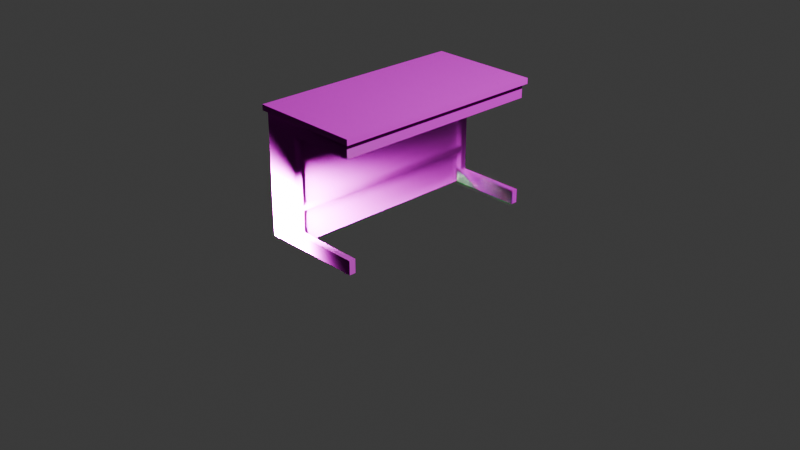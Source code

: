 # Source: Table.blend  (saved by Blender 4.5.91; exported with 4.5.12 LTS)
import bpy
from mathutils import Matrix  # noqa: F401  (used for matrix-valued properties, if any)

bpy.ops.wm.read_factory_settings(use_empty=True)
scene = bpy.context.scene
scene.name = 'Scene'

# ---- collections
col_collection = bpy.data.collections.new('Collection'); scene.collection.children.link(col_collection)
col_boolean_cutters = bpy.data.collections.new('boolean_cutters'); scene.collection.children.link(col_boolean_cutters)
col_boolean_cutters.hide_render = True

# ---- images (referenced by path relative to the original .blend; pixels are not part of the script)
import os
ASSET_DIR = os.environ.get("B2B_ASSET_DIR", "")  # directory of the original .blend (textures are referenced by path, not embedded)
HERE = os.path.dirname(os.path.abspath(__file__))  # packed textures are extracted next to this script under _unpacked/

def load_image(name, relpath, width, height, colorspace="sRGB"):
    """Load a texture the original file referenced (path relative to the .blend, or extracted next to this script)."""
    p = next((c for c in (os.path.join(HERE, relpath), os.path.join(ASSET_DIR, relpath)) if relpath and os.path.exists(c)), "")
    if p:
        img = bpy.data.images.load(p, check_existing=True)
        img.name = name
    else:  # same state as the original file: an image datablock whose file is absent (Cycles renders it pink)
        img = bpy.data.images.new(name, width, height)
        img.source = "FILE"
        img.filepath = "//" + (relpath or name)
    img.colorspace_settings.name = colorspace
    return img
img_wood066_2k_jpg_color_jpg = load_image('Wood066_2K-JPG_Color.jpg', 'Wood066_2K-JPG/Wood066_2K-JPG_Color.jpg', 1024, 1024, 'sRGB')
img_wood066_2k_jpg_normaldx_jpg = load_image('Wood066_2K-JPG_NormalDX.jpg', 'Wood066_2K-JPG/Wood066_2K-JPG_NormalDX.jpg', 1024, 1024, 'sRGB')
img_wood066_2k_jpg_roughness_jpg = load_image('Wood066_2K-JPG_Roughness.jpg', 'Wood066_2K-JPG/Wood066_2K-JPG_Roughness.jpg', 1024, 1024, 'sRGB')
img_wood066_2k_jpg_displacement_jpg = load_image('Wood066_2K-JPG_Displacement.jpg', 'Wood066_2K-JPG/Wood066_2K-JPG_Displacement.jpg', 1024, 1024, 'sRGB')
img_metal038_2k_jpg_color_altered_png_001 = load_image('Metal038_2K-JPG_Color_ALTERED.png.001', 'Metal011_2K-JPG/Metal038_2K-JPG_Color_ALTERED.png', 1024, 1024, 'sRGB')
img_metal011_2k_jpg_displacement_jpg = load_image('Metal011_2K-JPG_Displacement.jpg', 'Metal011_2K-JPG/Metal011_2K-JPG_Displacement.jpg', 1024, 1024, 'sRGB')
img_metal011_2k_jpg_metalness_jpg = load_image('Metal011_2K-JPG_Metalness.jpg', 'Metal011_2K-JPG/Metal011_2K-JPG_Metalness.jpg', 1024, 1024, 'sRGB')
img_metal011_2k_jpg_roughness_jpg = load_image('Metal011_2K-JPG_Roughness.jpg', 'Metal011_2K-JPG/Metal011_2K-JPG_Roughness.jpg', 1024, 1024, 'sRGB')
img_metal011_2k_jpg_normalgl_jpg = load_image('Metal011_2K-JPG_NormalGL.jpg', 'Metal011_2K-JPG/Metal011_2K-JPG_NormalGL.jpg', 1024, 1024, 'sRGB')

# ---- materials (node trees are filled in below, after node groups)
mat_material = bpy.data.materials.new('Material')
mat_material.alpha_threshold = 0.0
mat_material.roughness = 0.5
mat_material.line_color = (0.0, 0.0, 0.0, 1.0)
mat_material_001 = bpy.data.materials.new('Material.001')
mat_material_001.alpha_threshold = 0.0
mat_material_001.roughness = 0.5
mat_material_001.line_color = (0.0, 0.0, 0.0, 1.0)
mat_material_003 = bpy.data.materials.new('Material.003')
mat_material_003.alpha_threshold = 0.0
mat_material_003.roughness = 0.5
mat_material_003.line_color = (0.0, 0.0, 0.0, 1.0)
mat_material_004 = bpy.data.materials.new('Material.004')
mat_material_004.alpha_threshold = 0.0
mat_material_004.roughness = 0.5
mat_material_004.line_color = (0.0, 0.0, 0.0, 1.0)
mat_material_005 = bpy.data.materials.new('Material.005')
mat_material_005.alpha_threshold = 0.0
mat_material_005.roughness = 0.5
mat_material_005.line_color = (0.0, 0.0, 0.0, 1.0)
mat_material_007 = bpy.data.materials.new('Material.007')
mat_material_007.alpha_threshold = 0.0
mat_material_007.roughness = 0.5
mat_material_007.line_color = (0.0, 0.0, 0.0, 1.0)

# ---- material node trees
mat_material.use_nodes = True; mat_material.node_tree.nodes.clear()
_N = mat_material.node_tree.nodes; _L = mat_material.node_tree.links
n0 = _N.new('ShaderNodeOutputMaterial'); n0.name = 'Material Output'; n0.location = (300, 300)
n1 = _N.new('ShaderNodeBsdfPrincipled'); n1.name = 'Principled BSDF'; n1.location = (10, 300)
n1.inputs[3].default_value = 1.45
n2 = _N.new('ShaderNodeTexImage'); n2.name = 'Image Texture.001'; n2.location = (-361, 280)
n2.image = img_wood066_2k_jpg_color_jpg
n3 = _N.new('ShaderNodeTexImage'); n3.name = 'Image Texture'; n3.location = (-361, 3)
n3.image = img_wood066_2k_jpg_normaldx_jpg
n4 = _N.new('ShaderNodeTexImage'); n4.name = 'Image Texture.002'; n4.location = (-370, -276)
n4.image = img_wood066_2k_jpg_roughness_jpg
n5 = _N.new('ShaderNodeTexImage'); n5.name = 'Image Texture.003'; n5.location = (-15, -264)
n5.image = img_wood066_2k_jpg_displacement_jpg
n6 = _N.new('ShaderNodeMapping'); n6.name = 'Mapping'; n6.location = (-677, 45)
n6.inputs[3].default_value = (8.0, 8.0, 8.0)
n7 = _N.new('ShaderNodeTexCoord'); n7.name = 'Texture Coordinate'; n7.location = (-972, 37)
_L.new(n1.outputs[0], n0.inputs[0])
_L.new(n2.outputs[0], n1.inputs[0])
_L.new(n3.outputs[0], n1.inputs[5])
_L.new(n4.outputs[1], n1.inputs[2])
_L.new(n5.outputs[0], n0.inputs[2])
_L.new(n6.outputs[0], n2.inputs[0])
_L.new(n7.outputs[2], n6.inputs[0])
_L.new(n6.outputs[0], n3.inputs[0])
_L.new(n6.outputs[0], n4.inputs[0])
_L.new(n6.outputs[0], n5.inputs[0])
n0.is_active_output = True
mat_material_001.use_nodes = True; mat_material_001.node_tree.nodes.clear()
_N = mat_material_001.node_tree.nodes; _L = mat_material_001.node_tree.links
n0 = _N.new('ShaderNodeOutputMaterial'); n0.name = 'Material Output'; n0.location = (300, 300)
n1 = _N.new('ShaderNodeBsdfPrincipled'); n1.name = 'Principled BSDF'; n1.location = (10, 300)
n1.inputs[3].default_value = 1.45
n2 = _N.new('ShaderNodeTexImage'); n2.name = 'Image Texture'; n2.location = (-673, 299)
n2.image = img_metal038_2k_jpg_color_altered_png_001
n3 = _N.new('ShaderNodeTexImage'); n3.name = 'Image Texture.001'; n3.location = (38, -650)
n3.image = img_metal011_2k_jpg_displacement_jpg
n4 = _N.new('ShaderNodeTexImage'); n4.name = 'Image Texture.002'; n4.location = (-672, 8)
n4.image = img_metal011_2k_jpg_metalness_jpg
n5 = _N.new('ShaderNodeTexImage'); n5.name = 'Image Texture.004'; n5.location = (-661, -579)
n5.image = img_metal011_2k_jpg_roughness_jpg
n6 = _N.new('ShaderNodeTexCoord'); n6.name = 'Texture Coordinate'; n6.location = (-1135, 58)
n7 = _N.new('ShaderNodeMapping'); n7.name = 'Mapping'; n7.location = (-944, 56)
n7.inputs[3].default_value = (5.0, 3.0, 0.0)
n8 = _N.new('ShaderNodeTexImage'); n8.name = 'Image Texture.003'; n8.location = (-673, -282)
n8.image = img_metal011_2k_jpg_normalgl_jpg
n9 = _N.new('ShaderNodeMix'); n9.name = 'Mix'; n9.location = (-352, 132)
n9.data_type = 'RGBA'
n9.inputs[0].default_value = 5.0
n9.inputs[7].default_value = (0.0, 0.0, 0.0, 1.0)
_L.new(n1.outputs[0], n0.inputs[0])
_L.new(n2.outputs[0], n1.inputs[0])
_L.new(n3.outputs[0], n0.inputs[2])
_L.new(n5.outputs[0], n1.inputs[2])
_L.new(n6.outputs[2], n7.inputs[0])
_L.new(n8.outputs[0], n1.inputs[5])
_L.new(n7.outputs[0], n2.inputs[0])
_L.new(n7.outputs[0], n4.inputs[0])
_L.new(n7.outputs[0], n8.inputs[0])
_L.new(n7.outputs[0], n5.inputs[0])
_L.new(n7.outputs[0], n3.inputs[0])
_L.new(n9.outputs[2], n1.inputs[1])
_L.new(n4.outputs[0], n9.inputs[6])
n0.is_active_output = True
mat_material_003.use_nodes = True; mat_material_003.node_tree.nodes.clear()
_N = mat_material_003.node_tree.nodes; _L = mat_material_003.node_tree.links
n0 = _N.new('ShaderNodeOutputMaterial'); n0.name = 'Material Output'; n0.location = (300, 300)
n1 = _N.new('ShaderNodeBsdfPrincipled'); n1.name = 'Principled BSDF'; n1.location = (10, 300)
n1.inputs[3].default_value = 1.45
_L.new(n1.outputs[0], n0.inputs[0])
n0.is_active_output = True
mat_material_004.use_nodes = True; mat_material_004.node_tree.nodes.clear()
_N = mat_material_004.node_tree.nodes; _L = mat_material_004.node_tree.links
n0 = _N.new('ShaderNodeOutputMaterial'); n0.name = 'Material Output'; n0.location = (300, 300)
n1 = _N.new('ShaderNodeBsdfPrincipled'); n1.name = 'Principled BSDF'; n1.location = (10, 300)
n1.inputs[3].default_value = 1.45
_L.new(n1.outputs[0], n0.inputs[0])
n0.is_active_output = True
mat_material_005.use_nodes = True; mat_material_005.node_tree.nodes.clear()
_N = mat_material_005.node_tree.nodes; _L = mat_material_005.node_tree.links
n0 = _N.new('ShaderNodeOutputMaterial'); n0.name = 'Material Output'; n0.location = (300, 300)
n1 = _N.new('ShaderNodeBsdfPrincipled'); n1.name = 'Principled BSDF'; n1.location = (10, 300)
n1.inputs[3].default_value = 1.45
_L.new(n1.outputs[0], n0.inputs[0])
n0.is_active_output = True
mat_material_007.use_nodes = True; mat_material_007.node_tree.nodes.clear()
_N = mat_material_007.node_tree.nodes; _L = mat_material_007.node_tree.links
n0 = _N.new('ShaderNodeOutputMaterial'); n0.name = 'Material Output'; n0.location = (300, 300)
n1 = _N.new('ShaderNodeBsdfPrincipled'); n1.name = 'Principled BSDF'; n1.location = (10, 300)
n1.inputs[3].default_value = 1.45
_L.new(n1.outputs[0], n0.inputs[0])
n0.is_active_output = True

# ---- world
world_world = bpy.data.worlds.new('World'); scene.world = world_world
world_world.use_nodes = True; world_world.node_tree.nodes.clear()
_N = world_world.node_tree.nodes; _L = world_world.node_tree.links
n0 = _N.new('ShaderNodeOutputWorld'); n0.name = 'World Output'; n0.location = (300, 300)
n1 = _N.new('ShaderNodeBackground'); n1.name = 'Background'; n1.location = (10, 300)
n1.inputs[0].default_value = (0.05088, 0.05088, 0.05088, 1.0)
_L.new(n1.outputs[0], n0.inputs[0])
n0.is_active_output = True
world_world.color = (0.05088, 0.05088, 0.05088)
world_world.sun_shadow_jitter_overblur = 0.0

# ---- cameras
cam_camera = bpy.data.cameras.new('Camera')
cam_camera.clip_end = 100.0
cam_camera.ortho_scale = 7.314

# ---- lights
light_light = bpy.data.lights.new('Light', 'POINT')
light_light.energy = 1000.0
light_light.shadow_soft_size = 0.1
light_area = bpy.data.lights.new('Area', 'AREA')
light_area.energy = 3337.0
light_area.size = 0.6169
light_area.size_y = 1.0

# ---- meshes
me_cube = bpy.data.meshes.new('Cube')
me_cube.from_pydata([(1.0, 1.0, 1.0), (1.0, 1.0, -1.0), (1.0, -1.0, 1.0), (1.0, -1.0, -1.0), (-1.0, 1.0, 1.0), (-1.0, 1.0, -1.0), (-1.0, -1.0, 1.0), (-1.0, -1.0, -1.0)], [], [(0, 4, 6, 2), (3, 2, 6, 7), (7, 6, 4, 5), (5, 1, 3, 7), (1, 0, 2, 3), (5, 4, 0, 1)])
_uv = me_cube.uv_layers.new(name='UVMap')
_uv.uv.foreach_set('vector', [0.625, 0.5, 0.875, 0.5, 0.875, 0.75, 0.625, 0.75, 0.375, 0.75, 0.625, 0.75, 0.625, 1.0, 0.375, 1.0, 0.375, 0.0, 0.625, 0.0, 0.625, 0.25, 0.375, 0.25, 0.125, 0.5, 0.375, 0.5, 0.375, 0.75, 0.125, 0.75, 0.375, 0.5, 0.625, 0.5, 0.625, 0.75, 0.375, 0.75, 0.375, 0.25, 0.625, 0.25, 0.625, 0.5, 0.375, 0.5])
me_cube.materials.append(mat_material)
me_cube.use_mirror_vertex_groups = False
me_cube.update()
me_cube_001 = bpy.data.meshes.new('Cube.001')
me_cube_001.from_pydata([(1.0, 1.0, 1.0), (1.0, 1.0, -1.0), (1.0, -1.0, 1.0), (1.0, -1.0, -1.0), (-1.0, 1.0, 1.0), (-1.0, 1.0, -1.0), (-1.0, -1.0, 1.0), (-1.0, -1.0, -1.0)], [], [(0, 4, 6, 2), (3, 2, 6, 7), (7, 6, 4, 5), (5, 1, 3, 7), (1, 0, 2, 3), (5, 4, 0, 1)])
_uv = me_cube_001.uv_layers.new(name='UVMap')
_uv.uv.foreach_set('vector', [0.625, 0.5, 0.875, 0.5, 0.875, 0.75, 0.625, 0.75, 0.375, 0.75, 0.625, 0.75, 0.625, 1.0, 0.375, 1.0, 0.375, 0.0, 0.625, 0.0, 0.625, 0.25, 0.375, 0.25, 0.125, 0.5, 0.375, 0.5, 0.375, 0.75, 0.125, 0.75, 0.375, 0.5, 0.625, 0.5, 0.625, 0.75, 0.375, 0.75, 0.375, 0.25, 0.625, 0.25, 0.625, 0.5, 0.375, 0.5])
me_cube_001.materials.append(mat_material_001)
me_cube_001.use_mirror_vertex_groups = False
me_cube_001.update()
me_cube_003 = bpy.data.meshes.new('Cube.003')
me_cube_003.from_pydata([(1.0, 1.0, 1.0), (1.0, 1.0, -1.0), (1.0, -1.0, 1.0), (1.0, -1.0, -1.0), (-1.0, 1.0, 1.0), (-1.0, 1.0, -1.0), (-1.0, -1.0, 1.0), (-1.0, -1.0, -1.0)], [], [(0, 4, 6, 2), (3, 2, 6, 7), (7, 6, 4, 5), (5, 1, 3, 7), (1, 0, 2, 3), (5, 4, 0, 1)])
_uv = me_cube_003.uv_layers.new(name='UVMap')
_uv.uv.foreach_set('vector', [0.625, 0.5, 0.875, 0.5, 0.875, 0.75, 0.625, 0.75, 0.375, 0.75, 0.625, 0.75, 0.625, 1.0, 0.375, 1.0, 0.375, 0.0, 0.625, 0.0, 0.625, 0.25, 0.375, 0.25, 0.125, 0.5, 0.375, 0.5, 0.375, 0.75, 0.125, 0.75, 0.375, 0.5, 0.625, 0.5, 0.625, 0.75, 0.375, 0.75, 0.375, 0.25, 0.625, 0.25, 0.625, 0.5, 0.375, 0.5])
me_cube_003.materials.append(mat_material_003)
me_cube_003.use_mirror_vertex_groups = False
me_cube_003.update()
me_cylinder = bpy.data.meshes.new('Cylinder')
me_cylinder.from_pydata([(0.0, 1.0, -1.0), (0.0, 1.0, 1.0), (0.1951, 0.9808, -1.0), (0.1951, 0.9808, 1.0), (0.3827, 0.9239, -1.0), (0.3827, 0.9239, 1.0), (0.5556, 0.8315, -1.0), (0.5556, 0.8315, 1.0), (0.7071, 0.7071, -1.0), (0.7071, 0.7071, 1.0), (0.8315, 0.5556, -1.0), (0.8315, 0.5556, 1.0), (0.9239, 0.3827, -1.0), (0.9239, 0.3827, 1.0), (0.9808, 0.1951, -1.0), (0.9808, 0.1951, 1.0), (1.0, 0.0, -1.0), (1.0, 0.0, 1.0), (0.9808, -0.1951, -1.0), (0.9808, -0.1951, 1.0), (0.9239, -0.3827, -1.0), (0.9239, -0.3827, 1.0), (0.8315, -0.5556, -1.0), (0.8315, -0.5556, 1.0), (0.7071, -0.7071, -1.0), (0.7071, -0.7071, 1.0), (0.5556, -0.8315, -1.0), (0.5556, -0.8315, 1.0), (0.3827, -0.9239, -1.0), (0.3827, -0.9239, 1.0), (0.1951, -0.9808, -1.0), (0.1951, -0.9808, 1.0), (0.0, -1.0, -1.0), (0.0, -1.0, 1.0), (-0.1951, -0.9808, -1.0), (-0.1951, -0.9808, 1.0), (-0.3827, -0.9239, -1.0), (-0.3827, -0.9239, 1.0), (-0.5556, -0.8315, -1.0), (-0.5556, -0.8315, 1.0), (-0.7071, -0.7071, -1.0), (-0.7071, -0.7071, 1.0), (-0.8315, -0.5556, -1.0), (-0.8315, -0.5556, 1.0), (-0.9239, -0.3827, -1.0), (-0.9239, -0.3827, 1.0), (-0.9808, -0.1951, -1.0), (-0.9808, -0.1951, 1.0), (-1.0, 0.0, -1.0), (-1.0, 0.0, 1.0), (-0.9808, 0.1951, -1.0), (-0.9808, 0.1951, 1.0), (-0.9239, 0.3827, -1.0), (-0.9239, 0.3827, 1.0), (-0.8315, 0.5556, -1.0), (-0.8315, 0.5556, 1.0), (-0.7071, 0.7071, -1.0), (-0.7071, 0.7071, 1.0), (-0.5556, 0.8315, -1.0), (-0.5556, 0.8315, 1.0), (-0.3827, 0.9239, -1.0), (-0.3827, 0.9239, 1.0), (-0.1951, 0.9808, -1.0), (-0.1951, 0.9808, 1.0)], [], [(0, 1, 3, 2), (2, 3, 5, 4), (4, 5, 7, 6), (6, 7, 9, 8), (8, 9, 11, 10), (10, 11, 13, 12), (12, 13, 15, 14), (14, 15, 17, 16), (16, 17, 19, 18), (18, 19, 21, 20), (20, 21, 23, 22), (22, 23, 25, 24), (24, 25, 27, 26), (26, 27, 29, 28), (28, 29, 31, 30), (30, 31, 33, 32), (32, 33, 35, 34), (34, 35, 37, 36), (36, 37, 39, 38), (38, 39, 41, 40), (40, 41, 43, 42), (42, 43, 45, 44), (44, 45, 47, 46), (46, 47, 49, 48), (48, 49, 51, 50), (50, 51, 53, 52), (52, 53, 55, 54), (54, 55, 57, 56), (56, 57, 59, 58), (58, 59, 61, 60), (3, 1, 63, 61, 59, 57, 55, 53, 51, 49, 47, 45, 43, 41, 39, 37, 35, 33, 31, 29, 27, 25, 23, 21, 19, 17, 15, 13, 11, 9, 7, 5), (60, 61, 63, 62), (62, 63, 1, 0), (0, 2, 4, 6, 8, 10, 12, 14, 16, 18, 20, 22, 24, 26, 28, 30, 32, 34, 36, 38, 40, 42, 44, 46, 48, 50, 52, 54, 56, 58, 60, 62)])
me_cylinder.polygons.foreach_set('use_smooth', [True] * 34)
_uv = me_cylinder.uv_layers.new(name='UVMap')
_uv.uv.foreach_set('vector', [1.0, 0.5, 1.0, 1.0, 0.9688, 1.0, 0.9688, 0.5, 0.9688, 0.5, 0.9688, 1.0, 0.9375, 1.0, 0.9375, 0.5, 0.9375, 0.5, 0.9375, 1.0, 0.9062, 1.0, 0.9062, 0.5, 0.9062, 0.5, 0.9062, 1.0, 0.875, 1.0, 0.875, 0.5, 0.875, 0.5, 0.875, 1.0, 0.8438, 1.0, 0.8438, 0.5, 0.8438, 0.5, 0.8438, 1.0, 0.8125, 1.0, 0.8125, 0.5, 0.8125, 0.5, 0.8125, 1.0, 0.7812, 1.0, 0.7812, 0.5, 0.7812, 0.5, 0.7812, 1.0, 0.75, 1.0, 0.75, 0.5, 0.75, 0.5, 0.75, 1.0, 0.7188, 1.0, 0.7188, 0.5, 0.7188, 0.5, 0.7188, 1.0, 0.6875, 1.0, 0.6875, 0.5, 0.6875, 0.5, 0.6875, 1.0, 0.6562, 1.0, 0.6562, 0.5, 0.6562, 0.5, 0.6562, 1.0, 0.625, 1.0, 0.625, 0.5, 0.625, 0.5, 0.625, 1.0, 0.5938, 1.0, 0.5938, 0.5, 0.5938, 0.5, 0.5938, 1.0, 0.5625, 1.0, 0.5625, 0.5, 0.5625, 0.5, 0.5625, 1.0, 0.5312, 1.0, 0.5312, 0.5, 0.5312, 0.5, 0.5312, 1.0, 0.5, 1.0, 0.5, 0.5, 0.5, 0.5, 0.5, 1.0, 0.4688, 1.0, 0.4688, 0.5, 0.4688, 0.5, 0.4688, 1.0, 0.4375, 1.0, 0.4375, 0.5, 0.4375, 0.5, 0.4375, 1.0, 0.4062, 1.0, 0.4062, 0.5, 0.4062, 0.5, 0.4062, 1.0, 0.375, 1.0, 0.375, 0.5, 0.375, 0.5, 0.375, 1.0, 0.3438, 1.0, 0.3438, 0.5, 0.3438, 0.5, 0.3438, 1.0, 0.3125, 1.0, 0.3125, 0.5, 0.3125, 0.5, 0.3125, 1.0, 0.2812, 1.0, 0.2812, 0.5, 0.2812, 0.5, 0.2812, 1.0, 0.25, 1.0, 0.25, 0.5, 0.25, 0.5, 0.25, 1.0, 0.2188, 1.0, 0.2188, 0.5, 0.2188, 0.5, 0.2188, 1.0, 0.1875, 1.0, 0.1875, 0.5, 0.1875, 0.5, 0.1875, 1.0, 0.1562, 1.0, 0.1562, 0.5, 0.1562, 0.5, 0.1562, 1.0, 0.125, 1.0, 0.125, 0.5, 0.125, 0.5, 0.125, 1.0, 0.09375, 1.0, 0.09375, 0.5, 0.09375, 0.5, 0.09375, 1.0, 0.0625, 1.0, 0.0625, 0.5, 0.2968, 0.4854, 0.25, 0.49, 0.2032, 0.4854, 0.1582, 0.4717, 0.1167, 0.4496, 0.08029, 0.4197, 0.05045, 0.3833, 0.02827, 0.3418, 0.01461, 0.2968, 0.01, 0.25, 0.01461, 0.2032, 0.02827, 0.1582, 0.05045, 0.1167, 0.08029, 0.08029, 0.1167, 0.05045, 0.1582, 0.02827, 0.2032, 0.01461, 0.25, 0.01, 0.2968, 0.01461, 0.3418, 0.02827, 0.3833, 0.05045, 0.4197, 0.08029, 0.4496, 0.1167, 0.4717, 0.1582, 0.4854, 0.2032, 0.49, 0.25, 0.4854, 0.2968, 0.4717, 0.3418, 0.4496, 0.3833, 0.4197, 0.4197, 0.3833, 0.4496, 0.3418, 0.4717, 0.0625, 0.5, 0.0625, 1.0, 0.03125, 1.0, 0.03125, 0.5, 0.03125, 0.5, 0.03125, 1.0, 0.0, 1.0, 0.0, 0.5, 0.75, 0.49, 0.7968, 0.4854, 0.8418, 0.4717, 0.8833, 0.4496, 0.9197, 0.4197, 0.9496, 0.3833, 0.9717, 0.3418, 0.9854, 0.2968, 0.99, 0.25, 0.9854, 0.2032, 0.9717, 0.1582, 0.9496, 0.1167, 0.9197, 0.08029, 0.8833, 0.05045, 0.8418, 0.02827, 0.7968, 0.01461, 0.75, 0.01, 0.7032, 0.01461, 0.6582, 0.02827, 0.6167, 0.05045, 0.5803, 0.08029, 0.5504, 0.1167, 0.5283, 0.1582, 0.5146, 0.2032, 0.51, 0.25, 0.5146, 0.2968, 0.5283, 0.3418, 0.5504, 0.3833, 0.5803, 0.4197, 0.6167, 0.4496, 0.6582, 0.4717, 0.7032, 0.4854])
me_cylinder.materials.append(mat_material_001)
me_cylinder.update()
me_cylinder_001 = bpy.data.meshes.new('Cylinder.001')
me_cylinder_001.from_pydata([(0.0, 1.0, -1.0), (0.0, 1.0, 1.0), (0.1951, 0.9808, -1.0), (0.1951, 0.9808, 1.0), (0.3827, 0.9239, -1.0), (0.3827, 0.9239, 1.0), (0.5556, 0.8315, -1.0), (0.5556, 0.8315, 1.0), (0.7071, 0.7071, -1.0), (0.7071, 0.7071, 1.0), (0.8315, 0.5556, -1.0), (0.8315, 0.5556, 1.0), (0.9239, 0.3827, -1.0), (0.9239, 0.3827, 1.0), (0.9808, 0.1951, -1.0), (0.9808, 0.1951, 1.0), (1.0, 0.0, -1.0), (1.0, 0.0, 1.0), (0.9808, -0.1951, -1.0), (0.9808, -0.1951, 1.0), (0.9239, -0.3827, -1.0), (0.9239, -0.3827, 1.0), (0.8315, -0.5556, -1.0), (0.8315, -0.5556, 1.0), (0.7071, -0.7071, -1.0), (0.7071, -0.7071, 1.0), (0.5556, -0.8315, -1.0), (0.5556, -0.8315, 1.0), (0.3827, -0.9239, -1.0), (0.3827, -0.9239, 1.0), (0.1951, -0.9808, -1.0), (0.1951, -0.9808, 1.0), (0.0, -1.0, -1.0), (0.0, -1.0, 1.0), (-0.1951, -0.9808, -1.0), (-0.1951, -0.9808, 1.0), (-0.3827, -0.9239, -1.0), (-0.3827, -0.9239, 1.0), (-0.5556, -0.8315, -1.0), (-0.5556, -0.8315, 1.0), (-0.7071, -0.7071, -1.0), (-0.7071, -0.7071, 1.0), (-0.8315, -0.5556, -1.0), (-0.8315, -0.5556, 1.0), (-0.9239, -0.3827, -1.0), (-0.9239, -0.3827, 1.0), (-0.9808, -0.1951, -1.0), (-0.9808, -0.1951, 1.0), (-1.0, 0.0, -1.0), (-1.0, 0.0, 1.0), (-0.9808, 0.1951, -1.0), (-0.9808, 0.1951, 1.0), (-0.9239, 0.3827, -1.0), (-0.9239, 0.3827, 1.0), (-0.8315, 0.5556, -1.0), (-0.8315, 0.5556, 1.0), (-0.7071, 0.7071, -1.0), (-0.7071, 0.7071, 1.0), (-0.5556, 0.8315, -1.0), (-0.5556, 0.8315, 1.0), (-0.3827, 0.9239, -1.0), (-0.3827, 0.9239, 1.0), (-0.1951, 0.9808, -1.0), (-0.1951, 0.9808, 1.0)], [], [(0, 1, 3, 2), (2, 3, 5, 4), (4, 5, 7, 6), (6, 7, 9, 8), (8, 9, 11, 10), (10, 11, 13, 12), (12, 13, 15, 14), (14, 15, 17, 16), (16, 17, 19, 18), (18, 19, 21, 20), (20, 21, 23, 22), (22, 23, 25, 24), (24, 25, 27, 26), (26, 27, 29, 28), (28, 29, 31, 30), (30, 31, 33, 32), (32, 33, 35, 34), (34, 35, 37, 36), (36, 37, 39, 38), (38, 39, 41, 40), (40, 41, 43, 42), (42, 43, 45, 44), (44, 45, 47, 46), (46, 47, 49, 48), (48, 49, 51, 50), (50, 51, 53, 52), (52, 53, 55, 54), (54, 55, 57, 56), (56, 57, 59, 58), (58, 59, 61, 60), (3, 1, 63, 61, 59, 57, 55, 53, 51, 49, 47, 45, 43, 41, 39, 37, 35, 33, 31, 29, 27, 25, 23, 21, 19, 17, 15, 13, 11, 9, 7, 5), (60, 61, 63, 62), (62, 63, 1, 0), (0, 2, 4, 6, 8, 10, 12, 14, 16, 18, 20, 22, 24, 26, 28, 30, 32, 34, 36, 38, 40, 42, 44, 46, 48, 50, 52, 54, 56, 58, 60, 62)])
me_cylinder_001.polygons.foreach_set('use_smooth', [True] * 34)
_uv = me_cylinder_001.uv_layers.new(name='UVMap')
_uv.uv.foreach_set('vector', [1.0, 0.5, 1.0, 1.0, 0.9688, 1.0, 0.9688, 0.5, 0.9688, 0.5, 0.9688, 1.0, 0.9375, 1.0, 0.9375, 0.5, 0.9375, 0.5, 0.9375, 1.0, 0.9062, 1.0, 0.9062, 0.5, 0.9062, 0.5, 0.9062, 1.0, 0.875, 1.0, 0.875, 0.5, 0.875, 0.5, 0.875, 1.0, 0.8438, 1.0, 0.8438, 0.5, 0.8438, 0.5, 0.8438, 1.0, 0.8125, 1.0, 0.8125, 0.5, 0.8125, 0.5, 0.8125, 1.0, 0.7812, 1.0, 0.7812, 0.5, 0.7812, 0.5, 0.7812, 1.0, 0.75, 1.0, 0.75, 0.5, 0.75, 0.5, 0.75, 1.0, 0.7188, 1.0, 0.7188, 0.5, 0.7188, 0.5, 0.7188, 1.0, 0.6875, 1.0, 0.6875, 0.5, 0.6875, 0.5, 0.6875, 1.0, 0.6562, 1.0, 0.6562, 0.5, 0.6562, 0.5, 0.6562, 1.0, 0.625, 1.0, 0.625, 0.5, 0.625, 0.5, 0.625, 1.0, 0.5938, 1.0, 0.5938, 0.5, 0.5938, 0.5, 0.5938, 1.0, 0.5625, 1.0, 0.5625, 0.5, 0.5625, 0.5, 0.5625, 1.0, 0.5312, 1.0, 0.5312, 0.5, 0.5312, 0.5, 0.5312, 1.0, 0.5, 1.0, 0.5, 0.5, 0.5, 0.5, 0.5, 1.0, 0.4688, 1.0, 0.4688, 0.5, 0.4688, 0.5, 0.4688, 1.0, 0.4375, 1.0, 0.4375, 0.5, 0.4375, 0.5, 0.4375, 1.0, 0.4062, 1.0, 0.4062, 0.5, 0.4062, 0.5, 0.4062, 1.0, 0.375, 1.0, 0.375, 0.5, 0.375, 0.5, 0.375, 1.0, 0.3438, 1.0, 0.3438, 0.5, 0.3438, 0.5, 0.3438, 1.0, 0.3125, 1.0, 0.3125, 0.5, 0.3125, 0.5, 0.3125, 1.0, 0.2812, 1.0, 0.2812, 0.5, 0.2812, 0.5, 0.2812, 1.0, 0.25, 1.0, 0.25, 0.5, 0.25, 0.5, 0.25, 1.0, 0.2188, 1.0, 0.2188, 0.5, 0.2188, 0.5, 0.2188, 1.0, 0.1875, 1.0, 0.1875, 0.5, 0.1875, 0.5, 0.1875, 1.0, 0.1562, 1.0, 0.1562, 0.5, 0.1562, 0.5, 0.1562, 1.0, 0.125, 1.0, 0.125, 0.5, 0.125, 0.5, 0.125, 1.0, 0.09375, 1.0, 0.09375, 0.5, 0.09375, 0.5, 0.09375, 1.0, 0.0625, 1.0, 0.0625, 0.5, 0.2968, 0.4854, 0.25, 0.49, 0.2032, 0.4854, 0.1582, 0.4717, 0.1167, 0.4496, 0.08029, 0.4197, 0.05045, 0.3833, 0.02827, 0.3418, 0.01461, 0.2968, 0.01, 0.25, 0.01461, 0.2032, 0.02827, 0.1582, 0.05045, 0.1167, 0.08029, 0.08029, 0.1167, 0.05045, 0.1582, 0.02827, 0.2032, 0.01461, 0.25, 0.01, 0.2968, 0.01461, 0.3418, 0.02827, 0.3833, 0.05045, 0.4197, 0.08029, 0.4496, 0.1167, 0.4717, 0.1582, 0.4854, 0.2032, 0.49, 0.25, 0.4854, 0.2968, 0.4717, 0.3418, 0.4496, 0.3833, 0.4197, 0.4197, 0.3833, 0.4496, 0.3418, 0.4717, 0.0625, 0.5, 0.0625, 1.0, 0.03125, 1.0, 0.03125, 0.5, 0.03125, 0.5, 0.03125, 1.0, 0.0, 1.0, 0.0, 0.5, 0.75, 0.49, 0.7968, 0.4854, 0.8418, 0.4717, 0.8833, 0.4496, 0.9197, 0.4197, 0.9496, 0.3833, 0.9717, 0.3418, 0.9854, 0.2968, 0.99, 0.25, 0.9854, 0.2032, 0.9717, 0.1582, 0.9496, 0.1167, 0.9197, 0.08029, 0.8833, 0.05045, 0.8418, 0.02827, 0.7968, 0.01461, 0.75, 0.01, 0.7032, 0.01461, 0.6582, 0.02827, 0.6167, 0.05045, 0.5803, 0.08029, 0.5504, 0.1167, 0.5283, 0.1582, 0.5146, 0.2032, 0.51, 0.25, 0.5146, 0.2968, 0.5283, 0.3418, 0.5504, 0.3833, 0.5803, 0.4197, 0.6167, 0.4496, 0.6582, 0.4717, 0.7032, 0.4854])
me_cylinder_001.materials.append(mat_material_001)
me_cylinder_001.update()
me_cylinder_002 = bpy.data.meshes.new('Cylinder.002')
me_cylinder_002.from_pydata([(0.0, 1.0, -1.0), (0.0, 1.0, 1.0), (0.1951, 0.9808, -1.0), (0.1951, 0.9808, 1.0), (0.3827, 0.9239, -1.0), (0.3827, 0.9239, 1.0), (0.5556, 0.8315, -1.0), (0.5556, 0.8315, 1.0), (0.7071, 0.7071, -1.0), (0.7071, 0.7071, 1.0), (0.8315, 0.5556, -1.0), (0.8315, 0.5556, 1.0), (0.9239, 0.3827, -1.0), (0.9239, 0.3827, 1.0), (0.9808, 0.1951, -1.0), (0.9808, 0.1951, 1.0), (1.0, 0.0, -1.0), (1.0, 0.0, 1.0), (0.9808, -0.1951, -1.0), (0.9808, -0.1951, 1.0), (0.9239, -0.3827, -1.0), (0.9239, -0.3827, 1.0), (0.8315, -0.5556, -1.0), (0.8315, -0.5556, 1.0), (0.7071, -0.7071, -1.0), (0.7071, -0.7071, 1.0), (0.5556, -0.8315, -1.0), (0.5556, -0.8315, 1.0), (0.3827, -0.9239, -1.0), (0.3827, -0.9239, 1.0), (0.1951, -0.9808, -1.0), (0.1951, -0.9808, 1.0), (0.0, -1.0, -1.0), (0.0, -1.0, 1.0), (-0.1951, -0.9808, -1.0), (-0.1951, -0.9808, 1.0), (-0.3827, -0.9239, -1.0), (-0.3827, -0.9239, 1.0), (-0.5556, -0.8315, -1.0), (-0.5556, -0.8315, 1.0), (-0.7071, -0.7071, -1.0), (-0.7071, -0.7071, 1.0), (-0.8315, -0.5556, -1.0), (-0.8315, -0.5556, 1.0), (-0.9239, -0.3827, -1.0), (-0.9239, -0.3827, 1.0), (-0.9808, -0.1951, -1.0), (-0.9808, -0.1951, 1.0), (-1.0, 0.0, -1.0), (-1.0, 0.0, 1.0), (-0.9808, 0.1951, -1.0), (-0.9808, 0.1951, 1.0), (-0.9239, 0.3827, -1.0), (-0.9239, 0.3827, 1.0), (-0.8315, 0.5556, -1.0), (-0.8315, 0.5556, 1.0), (-0.7071, 0.7071, -1.0), (-0.7071, 0.7071, 1.0), (-0.5556, 0.8315, -1.0), (-0.5556, 0.8315, 1.0), (-0.3827, 0.9239, -1.0), (-0.3827, 0.9239, 1.0), (-0.1951, 0.9808, -1.0), (-0.1951, 0.9808, 1.0)], [], [(0, 1, 3, 2), (2, 3, 5, 4), (4, 5, 7, 6), (6, 7, 9, 8), (8, 9, 11, 10), (10, 11, 13, 12), (12, 13, 15, 14), (14, 15, 17, 16), (16, 17, 19, 18), (18, 19, 21, 20), (20, 21, 23, 22), (22, 23, 25, 24), (24, 25, 27, 26), (26, 27, 29, 28), (28, 29, 31, 30), (30, 31, 33, 32), (32, 33, 35, 34), (34, 35, 37, 36), (36, 37, 39, 38), (38, 39, 41, 40), (40, 41, 43, 42), (42, 43, 45, 44), (44, 45, 47, 46), (46, 47, 49, 48), (48, 49, 51, 50), (50, 51, 53, 52), (52, 53, 55, 54), (54, 55, 57, 56), (56, 57, 59, 58), (58, 59, 61, 60), (3, 1, 63, 61, 59, 57, 55, 53, 51, 49, 47, 45, 43, 41, 39, 37, 35, 33, 31, 29, 27, 25, 23, 21, 19, 17, 15, 13, 11, 9, 7, 5), (60, 61, 63, 62), (62, 63, 1, 0), (0, 2, 4, 6, 8, 10, 12, 14, 16, 18, 20, 22, 24, 26, 28, 30, 32, 34, 36, 38, 40, 42, 44, 46, 48, 50, 52, 54, 56, 58, 60, 62)])
me_cylinder_002.polygons.foreach_set('use_smooth', [True] * 34)
_uv = me_cylinder_002.uv_layers.new(name='UVMap')
_uv.uv.foreach_set('vector', [1.0, 0.5, 1.0, 1.0, 0.9688, 1.0, 0.9688, 0.5, 0.9688, 0.5, 0.9688, 1.0, 0.9375, 1.0, 0.9375, 0.5, 0.9375, 0.5, 0.9375, 1.0, 0.9062, 1.0, 0.9062, 0.5, 0.9062, 0.5, 0.9062, 1.0, 0.875, 1.0, 0.875, 0.5, 0.875, 0.5, 0.875, 1.0, 0.8438, 1.0, 0.8438, 0.5, 0.8438, 0.5, 0.8438, 1.0, 0.8125, 1.0, 0.8125, 0.5, 0.8125, 0.5, 0.8125, 1.0, 0.7812, 1.0, 0.7812, 0.5, 0.7812, 0.5, 0.7812, 1.0, 0.75, 1.0, 0.75, 0.5, 0.75, 0.5, 0.75, 1.0, 0.7188, 1.0, 0.7188, 0.5, 0.7188, 0.5, 0.7188, 1.0, 0.6875, 1.0, 0.6875, 0.5, 0.6875, 0.5, 0.6875, 1.0, 0.6562, 1.0, 0.6562, 0.5, 0.6562, 0.5, 0.6562, 1.0, 0.625, 1.0, 0.625, 0.5, 0.625, 0.5, 0.625, 1.0, 0.5938, 1.0, 0.5938, 0.5, 0.5938, 0.5, 0.5938, 1.0, 0.5625, 1.0, 0.5625, 0.5, 0.5625, 0.5, 0.5625, 1.0, 0.5312, 1.0, 0.5312, 0.5, 0.5312, 0.5, 0.5312, 1.0, 0.5, 1.0, 0.5, 0.5, 0.5, 0.5, 0.5, 1.0, 0.4688, 1.0, 0.4688, 0.5, 0.4688, 0.5, 0.4688, 1.0, 0.4375, 1.0, 0.4375, 0.5, 0.4375, 0.5, 0.4375, 1.0, 0.4062, 1.0, 0.4062, 0.5, 0.4062, 0.5, 0.4062, 1.0, 0.375, 1.0, 0.375, 0.5, 0.375, 0.5, 0.375, 1.0, 0.3438, 1.0, 0.3438, 0.5, 0.3438, 0.5, 0.3438, 1.0, 0.3125, 1.0, 0.3125, 0.5, 0.3125, 0.5, 0.3125, 1.0, 0.2812, 1.0, 0.2812, 0.5, 0.2812, 0.5, 0.2812, 1.0, 0.25, 1.0, 0.25, 0.5, 0.25, 0.5, 0.25, 1.0, 0.2188, 1.0, 0.2188, 0.5, 0.2188, 0.5, 0.2188, 1.0, 0.1875, 1.0, 0.1875, 0.5, 0.1875, 0.5, 0.1875, 1.0, 0.1562, 1.0, 0.1562, 0.5, 0.1562, 0.5, 0.1562, 1.0, 0.125, 1.0, 0.125, 0.5, 0.125, 0.5, 0.125, 1.0, 0.09375, 1.0, 0.09375, 0.5, 0.09375, 0.5, 0.09375, 1.0, 0.0625, 1.0, 0.0625, 0.5, 0.2968, 0.4854, 0.25, 0.49, 0.2032, 0.4854, 0.1582, 0.4717, 0.1167, 0.4496, 0.08029, 0.4197, 0.05045, 0.3833, 0.02827, 0.3418, 0.01461, 0.2968, 0.01, 0.25, 0.01461, 0.2032, 0.02827, 0.1582, 0.05045, 0.1167, 0.08029, 0.08029, 0.1167, 0.05045, 0.1582, 0.02827, 0.2032, 0.01461, 0.25, 0.01, 0.2968, 0.01461, 0.3418, 0.02827, 0.3833, 0.05045, 0.4197, 0.08029, 0.4496, 0.1167, 0.4717, 0.1582, 0.4854, 0.2032, 0.49, 0.25, 0.4854, 0.2968, 0.4717, 0.3418, 0.4496, 0.3833, 0.4197, 0.4197, 0.3833, 0.4496, 0.3418, 0.4717, 0.0625, 0.5, 0.0625, 1.0, 0.03125, 1.0, 0.03125, 0.5, 0.03125, 0.5, 0.03125, 1.0, 0.0, 1.0, 0.0, 0.5, 0.75, 0.49, 0.7968, 0.4854, 0.8418, 0.4717, 0.8833, 0.4496, 0.9197, 0.4197, 0.9496, 0.3833, 0.9717, 0.3418, 0.9854, 0.2968, 0.99, 0.25, 0.9854, 0.2032, 0.9717, 0.1582, 0.9496, 0.1167, 0.9197, 0.08029, 0.8833, 0.05045, 0.8418, 0.02827, 0.7968, 0.01461, 0.75, 0.01, 0.7032, 0.01461, 0.6582, 0.02827, 0.6167, 0.05045, 0.5803, 0.08029, 0.5504, 0.1167, 0.5283, 0.1582, 0.5146, 0.2032, 0.51, 0.25, 0.5146, 0.2968, 0.5283, 0.3418, 0.5504, 0.3833, 0.5803, 0.4197, 0.6167, 0.4496, 0.6582, 0.4717, 0.7032, 0.4854])
me_cylinder_002.materials.append(mat_material_001)
me_cylinder_002.update()
me_cylinder_003 = bpy.data.meshes.new('Cylinder.003')
me_cylinder_003.from_pydata([(0.0, 1.0, -1.0), (0.0, 1.0, 1.0), (0.1951, 0.9808, -1.0), (0.1951, 0.9808, 1.0), (0.3827, 0.9239, -1.0), (0.3827, 0.9239, 1.0), (0.5556, 0.8315, -1.0), (0.5556, 0.8315, 1.0), (0.7071, 0.7071, -1.0), (0.7071, 0.7071, 1.0), (0.8315, 0.5556, -1.0), (0.8315, 0.5556, 1.0), (0.9239, 0.3827, -1.0), (0.9239, 0.3827, 1.0), (0.9808, 0.1951, -1.0), (0.9808, 0.1951, 1.0), (1.0, 0.0, -1.0), (1.0, 0.0, 1.0), (0.9808, -0.1951, -1.0), (0.9808, -0.1951, 1.0), (0.9239, -0.3827, -1.0), (0.9239, -0.3827, 1.0), (0.8315, -0.5556, -1.0), (0.8315, -0.5556, 1.0), (0.7071, -0.7071, -1.0), (0.7071, -0.7071, 1.0), (0.5556, -0.8315, -1.0), (0.5556, -0.8315, 1.0), (0.3827, -0.9239, -1.0), (0.3827, -0.9239, 1.0), (0.1951, -0.9808, -1.0), (0.1951, -0.9808, 1.0), (0.0, -1.0, -1.0), (0.0, -1.0, 1.0), (-0.1951, -0.9808, -1.0), (-0.1951, -0.9808, 1.0), (-0.3827, -0.9239, -1.0), (-0.3827, -0.9239, 1.0), (-0.5556, -0.8315, -1.0), (-0.5556, -0.8315, 1.0), (-0.7071, -0.7071, -1.0), (-0.7071, -0.7071, 1.0), (-0.8315, -0.5556, -1.0), (-0.8315, -0.5556, 1.0), (-0.9239, -0.3827, -1.0), (-0.9239, -0.3827, 1.0), (-0.9808, -0.1951, -1.0), (-0.9808, -0.1951, 1.0), (-1.0, 0.0, -1.0), (-1.0, 0.0, 1.0), (-0.9808, 0.1951, -1.0), (-0.9808, 0.1951, 1.0), (-0.9239, 0.3827, -1.0), (-0.9239, 0.3827, 1.0), (-0.8315, 0.5556, -1.0), (-0.8315, 0.5556, 1.0), (-0.7071, 0.7071, -1.0), (-0.7071, 0.7071, 1.0), (-0.5556, 0.8315, -1.0), (-0.5556, 0.8315, 1.0), (-0.3827, 0.9239, -1.0), (-0.3827, 0.9239, 1.0), (-0.1951, 0.9808, -1.0), (-0.1951, 0.9808, 1.0)], [], [(0, 1, 3, 2), (2, 3, 5, 4), (4, 5, 7, 6), (6, 7, 9, 8), (8, 9, 11, 10), (10, 11, 13, 12), (12, 13, 15, 14), (14, 15, 17, 16), (16, 17, 19, 18), (18, 19, 21, 20), (20, 21, 23, 22), (22, 23, 25, 24), (24, 25, 27, 26), (26, 27, 29, 28), (28, 29, 31, 30), (30, 31, 33, 32), (32, 33, 35, 34), (34, 35, 37, 36), (36, 37, 39, 38), (38, 39, 41, 40), (40, 41, 43, 42), (42, 43, 45, 44), (44, 45, 47, 46), (46, 47, 49, 48), (48, 49, 51, 50), (50, 51, 53, 52), (52, 53, 55, 54), (54, 55, 57, 56), (56, 57, 59, 58), (58, 59, 61, 60), (3, 1, 63, 61, 59, 57, 55, 53, 51, 49, 47, 45, 43, 41, 39, 37, 35, 33, 31, 29, 27, 25, 23, 21, 19, 17, 15, 13, 11, 9, 7, 5), (60, 61, 63, 62), (62, 63, 1, 0), (0, 2, 4, 6, 8, 10, 12, 14, 16, 18, 20, 22, 24, 26, 28, 30, 32, 34, 36, 38, 40, 42, 44, 46, 48, 50, 52, 54, 56, 58, 60, 62)])
me_cylinder_003.polygons.foreach_set('use_smooth', [True] * 34)
_uv = me_cylinder_003.uv_layers.new(name='UVMap')
_uv.uv.foreach_set('vector', [1.0, 0.5, 1.0, 1.0, 0.9688, 1.0, 0.9688, 0.5, 0.9688, 0.5, 0.9688, 1.0, 0.9375, 1.0, 0.9375, 0.5, 0.9375, 0.5, 0.9375, 1.0, 0.9062, 1.0, 0.9062, 0.5, 0.9062, 0.5, 0.9062, 1.0, 0.875, 1.0, 0.875, 0.5, 0.875, 0.5, 0.875, 1.0, 0.8438, 1.0, 0.8438, 0.5, 0.8438, 0.5, 0.8438, 1.0, 0.8125, 1.0, 0.8125, 0.5, 0.8125, 0.5, 0.8125, 1.0, 0.7812, 1.0, 0.7812, 0.5, 0.7812, 0.5, 0.7812, 1.0, 0.75, 1.0, 0.75, 0.5, 0.75, 0.5, 0.75, 1.0, 0.7188, 1.0, 0.7188, 0.5, 0.7188, 0.5, 0.7188, 1.0, 0.6875, 1.0, 0.6875, 0.5, 0.6875, 0.5, 0.6875, 1.0, 0.6562, 1.0, 0.6562, 0.5, 0.6562, 0.5, 0.6562, 1.0, 0.625, 1.0, 0.625, 0.5, 0.625, 0.5, 0.625, 1.0, 0.5938, 1.0, 0.5938, 0.5, 0.5938, 0.5, 0.5938, 1.0, 0.5625, 1.0, 0.5625, 0.5, 0.5625, 0.5, 0.5625, 1.0, 0.5312, 1.0, 0.5312, 0.5, 0.5312, 0.5, 0.5312, 1.0, 0.5, 1.0, 0.5, 0.5, 0.5, 0.5, 0.5, 1.0, 0.4688, 1.0, 0.4688, 0.5, 0.4688, 0.5, 0.4688, 1.0, 0.4375, 1.0, 0.4375, 0.5, 0.4375, 0.5, 0.4375, 1.0, 0.4062, 1.0, 0.4062, 0.5, 0.4062, 0.5, 0.4062, 1.0, 0.375, 1.0, 0.375, 0.5, 0.375, 0.5, 0.375, 1.0, 0.3438, 1.0, 0.3438, 0.5, 0.3438, 0.5, 0.3438, 1.0, 0.3125, 1.0, 0.3125, 0.5, 0.3125, 0.5, 0.3125, 1.0, 0.2812, 1.0, 0.2812, 0.5, 0.2812, 0.5, 0.2812, 1.0, 0.25, 1.0, 0.25, 0.5, 0.25, 0.5, 0.25, 1.0, 0.2188, 1.0, 0.2188, 0.5, 0.2188, 0.5, 0.2188, 1.0, 0.1875, 1.0, 0.1875, 0.5, 0.1875, 0.5, 0.1875, 1.0, 0.1562, 1.0, 0.1562, 0.5, 0.1562, 0.5, 0.1562, 1.0, 0.125, 1.0, 0.125, 0.5, 0.125, 0.5, 0.125, 1.0, 0.09375, 1.0, 0.09375, 0.5, 0.09375, 0.5, 0.09375, 1.0, 0.0625, 1.0, 0.0625, 0.5, 0.2968, 0.4854, 0.25, 0.49, 0.2032, 0.4854, 0.1582, 0.4717, 0.1167, 0.4496, 0.08029, 0.4197, 0.05045, 0.3833, 0.02827, 0.3418, 0.01461, 0.2968, 0.01, 0.25, 0.01461, 0.2032, 0.02827, 0.1582, 0.05045, 0.1167, 0.08029, 0.08029, 0.1167, 0.05045, 0.1582, 0.02827, 0.2032, 0.01461, 0.25, 0.01, 0.2968, 0.01461, 0.3418, 0.02827, 0.3833, 0.05045, 0.4197, 0.08029, 0.4496, 0.1167, 0.4717, 0.1582, 0.4854, 0.2032, 0.49, 0.25, 0.4854, 0.2968, 0.4717, 0.3418, 0.4496, 0.3833, 0.4197, 0.4197, 0.3833, 0.4496, 0.3418, 0.4717, 0.0625, 0.5, 0.0625, 1.0, 0.03125, 1.0, 0.03125, 0.5, 0.03125, 0.5, 0.03125, 1.0, 0.0, 1.0, 0.0, 0.5, 0.75, 0.49, 0.7968, 0.4854, 0.8418, 0.4717, 0.8833, 0.4496, 0.9197, 0.4197, 0.9496, 0.3833, 0.9717, 0.3418, 0.9854, 0.2968, 0.99, 0.25, 0.9854, 0.2032, 0.9717, 0.1582, 0.9496, 0.1167, 0.9197, 0.08029, 0.8833, 0.05045, 0.8418, 0.02827, 0.7968, 0.01461, 0.75, 0.01, 0.7032, 0.01461, 0.6582, 0.02827, 0.6167, 0.05045, 0.5803, 0.08029, 0.5504, 0.1167, 0.5283, 0.1582, 0.5146, 0.2032, 0.51, 0.25, 0.5146, 0.2968, 0.5283, 0.3418, 0.5504, 0.3833, 0.5803, 0.4197, 0.6167, 0.4496, 0.6582, 0.4717, 0.7032, 0.4854])
me_cylinder_003.materials.append(mat_material_001)
me_cylinder_003.update()
me_cube_004 = bpy.data.meshes.new('Cube.004')
me_cube_004.from_pydata([(1.0, 1.0, 1.0), (1.0, 1.0, -1.0), (1.0, -1.0, 1.0), (1.0, -1.0, -1.0), (-1.0, 1.0, 1.0), (-1.0, 1.0, -1.0), (-1.0, -1.0, 1.0), (-1.0, -1.0, -1.0)], [], [(0, 4, 6, 2), (3, 2, 6, 7), (7, 6, 4, 5), (5, 1, 3, 7), (1, 0, 2, 3), (5, 4, 0, 1)])
_uv = me_cube_004.uv_layers.new(name='UVMap')
_uv.uv.foreach_set('vector', [0.625, 0.5, 0.875, 0.5, 0.875, 0.75, 0.625, 0.75, 0.375, 0.75, 0.625, 0.75, 0.625, 1.0, 0.375, 1.0, 0.375, 0.0, 0.625, 0.0, 0.625, 0.25, 0.375, 0.25, 0.125, 0.5, 0.375, 0.5, 0.375, 0.75, 0.125, 0.75, 0.375, 0.5, 0.625, 0.5, 0.625, 0.75, 0.375, 0.75, 0.375, 0.25, 0.625, 0.25, 0.625, 0.5, 0.375, 0.5])
me_cube_004.materials.append(mat_material_004)
me_cube_004.use_mirror_vertex_groups = False
me_cube_004.update()
me_cube_005 = bpy.data.meshes.new('Cube.005')
me_cube_005.from_pydata([(1.0, 1.0, 1.0), (1.0, 1.0, -1.0), (1.0, -1.0, 1.0), (1.0, -1.0, -1.0), (-1.0, 1.0, 1.0), (-1.0, 1.0, -1.0), (-1.0, -1.0, 1.0), (-1.0, -1.0, -1.0)], [], [(0, 4, 6, 2), (3, 2, 6, 7), (7, 6, 4, 5), (5, 1, 3, 7), (1, 0, 2, 3), (5, 4, 0, 1)])
_uv = me_cube_005.uv_layers.new(name='UVMap')
_uv.uv.foreach_set('vector', [0.625, 0.5, 0.875, 0.5, 0.875, 0.75, 0.625, 0.75, 0.375, 0.75, 0.625, 0.75, 0.625, 1.0, 0.375, 1.0, 0.375, 0.0, 0.625, 0.0, 0.625, 0.25, 0.375, 0.25, 0.125, 0.5, 0.375, 0.5, 0.375, 0.75, 0.125, 0.75, 0.375, 0.5, 0.625, 0.5, 0.625, 0.75, 0.375, 0.75, 0.375, 0.25, 0.625, 0.25, 0.625, 0.5, 0.375, 0.5])
me_cube_005.materials.append(mat_material_005)
me_cube_005.use_mirror_vertex_groups = False
me_cube_005.update()
me_cube_006 = bpy.data.meshes.new('Cube.006')
me_cube_006.from_pydata([(1.0, 1.0, 1.0), (1.0, 1.0, -1.0), (1.0, -1.0, 1.0), (1.0, -1.0, -1.0), (-1.0, 1.0, 1.0), (-1.0, 1.0, -1.0), (-1.0, -1.0, 1.0), (-1.0, -1.0, -1.0)], [], [(0, 4, 6, 2), (3, 2, 6, 7), (7, 6, 4, 5), (5, 1, 3, 7), (1, 0, 2, 3), (5, 4, 0, 1)])
_uv = me_cube_006.uv_layers.new(name='UVMap')
_uv.uv.foreach_set('vector', [0.625, 0.5, 0.875, 0.5, 0.875, 0.75, 0.625, 0.75, 0.375, 0.75, 0.625, 0.75, 0.625, 1.0, 0.375, 1.0, 0.375, 0.0, 0.625, 0.0, 0.625, 0.25, 0.375, 0.25, 0.125, 0.5, 0.375, 0.5, 0.375, 0.75, 0.125, 0.75, 0.375, 0.5, 0.625, 0.5, 0.625, 0.75, 0.375, 0.75, 0.375, 0.25, 0.625, 0.25, 0.625, 0.5, 0.375, 0.5])
me_cube_006.materials.append(mat_material_001)
me_cube_006.use_mirror_vertex_groups = False
me_cube_006.update()
me_cube_007 = bpy.data.meshes.new('Cube.007')
me_cube_007.from_pydata([(1.0, 1.0, 1.0), (1.0, 1.0, -1.0), (1.0, -1.0, 1.0), (1.0, -1.0, -1.0), (-1.0, 1.0, 1.0), (-1.0, 1.0, -1.0), (-1.0, -1.0, 1.0), (-1.0, -1.0, -1.0)], [], [(0, 4, 6, 2), (3, 2, 6, 7), (7, 6, 4, 5), (5, 1, 3, 7), (1, 0, 2, 3), (5, 4, 0, 1)])
_uv = me_cube_007.uv_layers.new(name='UVMap')
_uv.uv.foreach_set('vector', [0.625, 0.5, 0.875, 0.5, 0.875, 0.75, 0.625, 0.75, 0.375, 0.75, 0.625, 0.75, 0.625, 1.0, 0.375, 1.0, 0.375, 0.0, 0.625, 0.0, 0.625, 0.25, 0.375, 0.25, 0.125, 0.5, 0.375, 0.5, 0.375, 0.75, 0.125, 0.75, 0.375, 0.5, 0.625, 0.5, 0.625, 0.75, 0.375, 0.75, 0.375, 0.25, 0.625, 0.25, 0.625, 0.5, 0.375, 0.5])
me_cube_007.materials.append(mat_material_007)
me_cube_007.use_mirror_vertex_groups = False
me_cube_007.update()

# ---- objects
ob_cube = bpy.data.objects.new('Cube', me_cube)
ob_light = bpy.data.objects.new('Light', light_light)
ob_camera = bpy.data.objects.new('Camera', cam_camera)
ob_cube_001 = bpy.data.objects.new('Cube.001', me_cube_001)
ob_cube_002 = bpy.data.objects.new('Cube.002', me_cube_003)
ob_cylinder = bpy.data.objects.new('Cylinder', me_cylinder)
ob_cylinder_001 = bpy.data.objects.new('Cylinder.001', me_cylinder_001)
ob_cylinder_002 = bpy.data.objects.new('Cylinder.002', me_cylinder_002)
ob_cylinder_003 = bpy.data.objects.new('Cylinder.003', me_cylinder_003)
ob_cube_003 = bpy.data.objects.new('Cube.003', me_cube_004)
ob_cube_004 = bpy.data.objects.new('Cube.004', me_cube_005)
ob_cube_005 = bpy.data.objects.new('Cube.005', me_cube_006)
ob_cube_006 = bpy.data.objects.new('Cube.006', me_cube_007)
ob_area = bpy.data.objects.new('Area', light_area)

# ---- transforms, parenting, visibility, modifiers, constraints
ob_cube.location = (0.0, 0.0, 1.336)
ob_cube.scale = (0.6, 1.18, 0.03)
ob_cube.lock_rotations_4d = False
ob_cube.empty_display_type = 'ARROWS'
ob_cube.lineart.crease_threshold = 0.0
ob_light.location = (4.076, 1.005, 5.904)
ob_light.rotation_euler = (0.6503, 0.05522, 1.866)
ob_light.lock_rotations_4d = False
ob_light.empty_display_type = 'ARROWS'
ob_light.color = (0.0, 0.0, 0.0, 0.0)
ob_light.lineart.crease_threshold = 0.0
ob_camera.location = (7.359, -6.926, 4.958)
ob_camera.rotation_euler = (1.109, 0.0, 0.8149)
ob_camera.lock_rotations_4d = False
ob_camera.empty_display_type = 'ARROWS'
ob_camera.color = (0.0, 0.0, 0.0, 0.0)
ob_camera.display_type = 'WIRE'
ob_camera.lineart.crease_threshold = 0.0
ob_cube_001.location = (-0.001623, 0.0, 0.656)
ob_cube_001.scale = (0.5616, 1.149, 0.6487)
ob_cube_001.lock_rotations_4d = False
ob_cube_001.empty_display_type = 'ARROWS'
ob_cube_001.lineart.crease_threshold = 0.0
_m = ob_cube_001.modifiers.new('boolean_Cube.002', 'BOOLEAN')
_m.object = ob_cube_002
_m.solver = 'FAST'
_m = ob_cube_001.modifiers.new('boolean_Cube.003', 'BOOLEAN')
_m.object = ob_cube_003
_m.solver = 'FAST'
_m = ob_cube_001.modifiers.new('boolean_Cube.004', 'BOOLEAN')
_m.object = ob_cube_004
_m.solver = 'FAST'
_m = ob_cube_001.modifiers.new('boolean_Cube.006', 'BOOLEAN')
_m.object = ob_cube_006
_m.solver = 'FAST'
ob_cube_002.parent = ob_cube_001
ob_cube_002.matrix_parent_inverse = Matrix(((1.78, -0.0, 0.0, 0.002889), (-0.0, 0.8707, -0.0, 0.0), (0.0, -0.0, 1.541, -1.011), (-0.0, 0.0, -0.0, 1.0)))
ob_cube_002.location = (0.2352, 0.0, 0.656)
ob_cube_002.scale = (0.4149, 1.347, 0.5006)
ob_cube_002.lock_rotations_4d = False
ob_cube_002.empty_display_type = 'ARROWS'
ob_cube_002.hide_render = True
ob_cube_002.visible_camera = False
ob_cube_002.visible_diffuse = False
ob_cube_002.visible_glossy = False
ob_cube_002.visible_transmission = False
ob_cube_002.visible_volume_scatter = False
ob_cube_002.visible_shadow = False
ob_cube_002.display_type = 'BOUNDS'
ob_cube_002.lineart.usage = 'EXCLUDE'
ob_cube_002.lineart.crease_threshold = 0.0
ob_cylinder.location = (-0.4986, -1.122, 0.00552)
ob_cylinder.scale = (0.03, 0.03, 0.005)
ob_cylinder_001.location = (0.4941, -1.122, 0.00552)
ob_cylinder_001.scale = (0.03, 0.03, 0.005)
ob_cylinder_002.location = (0.4941, 1.116, 0.00552)
ob_cylinder_002.scale = (0.03, 0.03, 0.005)
ob_cylinder_003.location = (-0.4986, 1.116, 0.00552)
ob_cylinder_003.scale = (0.03, 0.03, 0.005)
ob_cube_003.parent = ob_cube_001
ob_cube_003.matrix_parent_inverse = Matrix(((1.78, -0.0, 0.0, 0.002889), (-0.0, 0.8707, -0.0, 0.0), (0.0, -0.0, 1.541, -1.011), (-0.0, 0.0, -0.0, 1.0)))
ob_cube_003.location = (0.24, 0.0, 0.3432)
ob_cube_003.scale = (0.4812, 1.079, 0.8137)
ob_cube_003.lock_rotations_4d = False
ob_cube_003.empty_display_type = 'ARROWS'
ob_cube_003.hide_render = True
ob_cube_003.visible_camera = False
ob_cube_003.visible_diffuse = False
ob_cube_003.visible_glossy = False
ob_cube_003.visible_transmission = False
ob_cube_003.visible_volume_scatter = False
ob_cube_003.visible_shadow = False
ob_cube_003.display_type = 'BOUNDS'
ob_cube_003.lineart.usage = 'EXCLUDE'
ob_cube_003.lineart.crease_threshold = 0.0
ob_cube_004.parent = ob_cube_001
ob_cube_004.matrix_parent_inverse = Matrix(((1.78, -0.0, 0.0, 0.002889), (-0.0, 0.8707, -0.0, 0.0), (0.0, -0.0, 1.541, -1.011), (-0.0, 0.0, -0.0, 1.0)))
ob_cube_004.location = (-0.04475, 0.0, 0.2553)
ob_cube_004.scale = (0.4812, 1.079, 0.8642)
ob_cube_004.lock_rotations_4d = False
ob_cube_004.empty_display_type = 'ARROWS'
ob_cube_004.hide_render = True
ob_cube_004.visible_camera = False
ob_cube_004.visible_diffuse = False
ob_cube_004.visible_glossy = False
ob_cube_004.visible_transmission = False
ob_cube_004.visible_volume_scatter = False
ob_cube_004.visible_shadow = False
ob_cube_004.display_type = 'BOUNDS'
ob_cube_004.lineart.usage = 'EXCLUDE'
ob_cube_004.lineart.crease_threshold = 0.0
ob_cube_005.location = (-0.3706, 0.0, 0.4055)
ob_cube_005.scale = (0.1906, 1.079, 0.02132)
ob_cube_005.lock_rotations_4d = False
ob_cube_005.empty_display_type = 'ARROWS'
ob_cube_005.lineart.crease_threshold = 0.0
ob_cube_006.parent = ob_cube_001
ob_cube_006.matrix_parent_inverse = Matrix(((1.78, -0.0, 0.0, 0.002889), (-0.0, 0.8707, -0.0, 0.0), (0.0, -0.0, 1.541, -1.011), (-0.0, 0.0, -0.0, 1.0)))
ob_cube_006.location = (-0.1456, 0.0, 0.1172)
ob_cube_006.scale = (0.4812, 1.079, 0.2663)
ob_cube_006.lock_rotations_4d = False
ob_cube_006.empty_display_type = 'ARROWS'
ob_cube_006.hide_render = True
ob_cube_006.visible_camera = False
ob_cube_006.visible_diffuse = False
ob_cube_006.visible_glossy = False
ob_cube_006.visible_transmission = False
ob_cube_006.visible_volume_scatter = False
ob_cube_006.visible_shadow = False
ob_cube_006.display_type = 'BOUNDS'
ob_cube_006.lineart.usage = 'EXCLUDE'
ob_cube_006.lineart.crease_threshold = 0.0
ob_area.location = (-0.3421, -1.263, 0.3768)
ob_area.rotation_euler = (1.571, 3.142, 0.0)

# ---- collection membership
col_collection.objects.link(ob_cube)
col_collection.objects.link(ob_light)
col_collection.objects.link(ob_camera)
col_collection.objects.link(ob_cube_001)
col_collection.objects.link(ob_cube_002)
col_collection.objects.link(ob_cylinder)
col_collection.objects.link(ob_cylinder_001)
col_collection.objects.link(ob_cylinder_002)
col_collection.objects.link(ob_cylinder_003)
col_collection.objects.link(ob_cube_003)
col_collection.objects.link(ob_cube_004)
col_collection.objects.link(ob_cube_005)
col_collection.objects.link(ob_cube_006)
col_collection.objects.link(ob_area)
col_boolean_cutters.objects.link(ob_cube_002)
col_boolean_cutters.objects.link(ob_cube_003)
col_boolean_cutters.objects.link(ob_cube_004)
col_boolean_cutters.objects.link(ob_cube_006)

# ---- scene / render settings (as saved in the file)
scene.camera = ob_camera
scene.frame_start = 1; scene.frame_end = 250; scene.frame_set(1)
scene.render.engine = 'BLENDER_EEVEE_NEXT'
bpy.context.view_layer.update()
